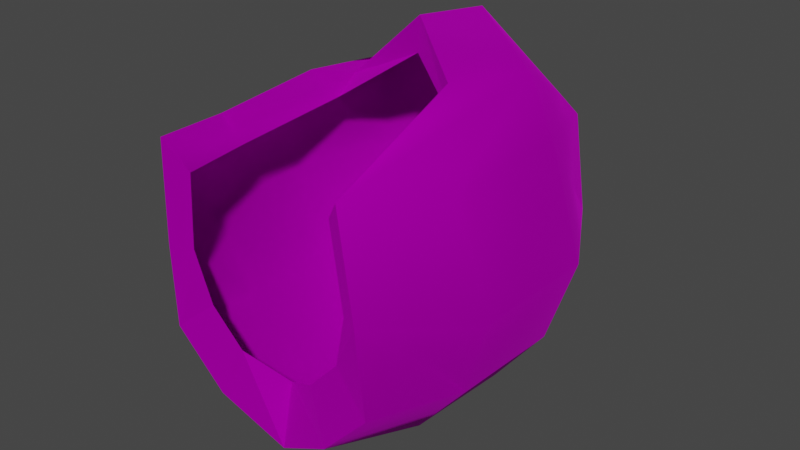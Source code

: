# Source: Wig_Kate_Hair_OverEyeCurly.blend  (saved by Blender 4.1.24; exported with 4.5.12 LTS)
import bpy
from mathutils import Matrix  # noqa: F401  (used for matrix-valued properties, if any)

bpy.ops.wm.read_factory_settings(use_empty=True)
scene = bpy.context.scene
scene.name = 'Scene'

# ---- collections
col_collection = bpy.data.collections.new('Collection'); scene.collection.children.link(col_collection)

# ---- images (referenced by path relative to the original .blend; pixels are not part of the script)
import os
ASSET_DIR = os.environ.get("B2B_ASSET_DIR", "")  # directory of the original .blend (textures are referenced by path, not embedded)
HERE = os.path.dirname(os.path.abspath(__file__))  # packed textures are extracted next to this script under _unpacked/

def load_image(name, relpath, width, height, colorspace="sRGB"):
    """Load a texture the original file referenced (path relative to the .blend, or extracted next to this script)."""
    p = next((c for c in (os.path.join(HERE, relpath), os.path.join(ASSET_DIR, relpath)) if relpath and os.path.exists(c)), "")
    if p:
        img = bpy.data.images.load(p, check_existing=True)
        img.name = name
    else:  # same state as the original file: an image datablock whose file is absent (Cycles renders it pink)
        img = bpy.data.images.new(name, width, height)
        img.source = "FILE"
        img.filepath = "//" + (relpath or name)
    img.colorspace_settings.name = colorspace
    return img
img_f_haircurly_long_png = load_image('F_HairCurly_Long.png', 'F_HairCurly_Long.png', 1024, 1024, 'sRGB')

# ---- materials (node trees are filled in below, after node groups)
mat_10___default_001 = bpy.data.materials.new('10 - Default.001')
mat_10___default_001.use_transparent_shadow = False
mat_10___default_001.diffuse_color = (0.5882, 0.5882, 0.5882, 1.0)
mat_10___default_001.roughness = 0.8586
mat_10___default_001.specular_intensity = 0.0
mat_10___default_001.metallic = 1.0

# ---- material node trees
mat_10___default_001.use_nodes = True; mat_10___default_001.node_tree.nodes.clear()
_N = mat_10___default_001.node_tree.nodes; _L = mat_10___default_001.node_tree.links
n0 = _N.new('ShaderNodeBsdfPrincipled'); n0.name = 'Principled BSDF'; n0.location = (10, 300)
n0.distribution = 'GGX'
n0.subsurface_method = 'BURLEY'
n0.inputs[1].default_value = 1.0
n0.inputs[2].default_value = 0.8586
n0.inputs[3].default_value = 1.45
n0.inputs[13].default_value = 0.0
n0.inputs[27].default_value = (0.0, 0.0, 0.0, 1.0)
n1 = _N.new('ShaderNodeOutputMaterial'); n1.name = 'Material Output'; n1.location = (300, 300)
n2 = _N.new('ShaderNodeNormalMap'); n2.name = 'Normal Map'; n2.location = (-300, -300)
n2.label = 'Normal/Map'
n3 = _N.new('ShaderNodeTexImage'); n3.name = 'Image Texture'; n3.location = (-300, 600)
n3.image = img_f_haircurly_long_png
_L.new(n0.outputs[0], n1.inputs[0])
_L.new(n2.outputs[0], n0.inputs[5])
_L.new(n3.outputs[0], n0.inputs[0])
n1.is_active_output = True

# ---- world
world_world = bpy.data.worlds.new('World'); scene.world = world_world
world_world.use_nodes = True; world_world.node_tree.nodes.clear()
_N = world_world.node_tree.nodes; _L = world_world.node_tree.links
n0 = _N.new('ShaderNodeOutputWorld'); n0.name = 'World Output'; n0.location = (300, 300)
n1 = _N.new('ShaderNodeBackground'); n1.name = 'Background'; n1.location = (10, 300)
n1.inputs[0].default_value = (0.05088, 0.05088, 0.05088, 1.0)
_L.new(n1.outputs[0], n0.inputs[0])
n0.is_active_output = True
world_world.color = (0.05088, 0.05088, 0.05088)
world_world.use_sun_shadow = False
world_world.sun_shadow_jitter_overblur = 0.0

# ---- meshes
me_mesh_002 = bpy.data.meshes.new('Mesh.002')
me_mesh_002.from_pydata([(-1.538, -2.743, 4.811), (-2.539, -1.188, 2.883), (-1.7, -2.663, 3.22), (-2.073, -1.272, 4.552), (-2.036, -0.8899, 1.525), (-1.774, -2.579, 1.873), (-2.654, 0.7072, 2.978), (-2.188, 0.6237, 4.647), (-2.164, 0.7758, 1.608), (-1.911, 2.007, 3.071), (-1.749, 1.928, 4.662), (-1.726, 2.077, 1.673), (-0.9584, 3.009, 3.121), (-0.797, 2.747, 4.482), (-0.5405, 2.833, 1.711), (-0.797, 2.747, 4.482), (-0.06081, 2.681, 3.104), (-0.9584, 3.009, 3.121), (-0.06081, 2.612, 4.475), (-0.06081, 2.751, 1.707), (-1.021, -2.538, 1.065), (-1.222, -0.841, 0.5476), (-1.32, 0.8288, 0.5489), (-0.9843, 2.116, 0.8956), (-0.06081, -2.345, 0.4796), (-0.06081, -0.8136, -0.001278), (-0.06081, 0.8563, 5.352e-05), (-0.06081, 2.124, 0.7342), (1.417, -2.743, 4.811), (2.418, -1.188, 2.883), (1.952, -1.272, 4.552), (1.578, -2.663, 3.22), (1.915, -0.8899, 1.525), (1.652, -2.579, 1.873), (2.532, 0.7072, 2.978), (2.066, 0.6237, 4.647), (2.042, 0.7758, 1.608), (1.789, 2.007, 3.071), (1.628, 1.936, 4.5), (1.604, 2.077, 1.673), (0.8368, 3.009, 3.121), (0.6754, 2.804, 4.262), (0.4189, 2.833, 1.711), (0.8995, -2.538, 1.065), (1.101, -0.841, 0.5476), (1.199, 0.8288, 0.5489), (0.8627, 2.116, 0.8956), (1.117, -0.3613, 5.465), (0.2483, 1.521, 5.866), (-0.2532, 0.7821, 5.811), (1.727, 0.5249, 5.503), (-1.749, 1.928, 4.662), (-1.719, 1.06, 4.576), (1.557, 1.611, 4.84), (-0.06081, 2.612, 4.475), (-0.797, 2.747, 4.482), (1.417, -2.743, 4.811), (2.066, 0.6237, 4.647), (1.952, -1.272, 4.552), (1.557, 1.611, 4.84), (-1.694, -1.253, 4.181), (-1.238, -2.568, 4.349), (-1.576, 0.5679, 4.382), (-1.719, 1.06, 4.576), (-1.375, -2.518, 3.189), (-1.165, -2.451, 2.381), (-0.673, -2.425, 1.853), (-0.04549, -2.146, 1.478), (1.284, -2.518, 3.189), (1.153, -2.583, 4.48), (1.074, -2.451, 2.381), (0.582, -2.425, 1.853), (1.136, -0.3396, 5.026), (-0.2016, 0.6832, 5.311), (-1.576, 0.5679, 4.382), (1.153, -2.583, 4.48)], [], [(0, 1, 2), (1, 0, 3), (2, 4, 5), (4, 2, 1), (3, 6, 1), (6, 3, 7), (1, 8, 4), (8, 1, 6), (7, 9, 6), (9, 7, 10), (6, 11, 8), (11, 6, 9), (10, 12, 9), (12, 10, 13), (9, 14, 11), (14, 9, 12), (15, 16, 17), (16, 15, 18), (17, 19, 14), (19, 17, 16), (4, 20, 5), (20, 4, 21), (8, 21, 4), (21, 8, 22), (11, 22, 8), (22, 11, 23), (21, 24, 20), (24, 21, 25), (22, 25, 21), (25, 22, 26), (23, 26, 22), (26, 23, 27), (14, 23, 11), (14, 27, 23), (27, 14, 19), (28, 29, 30), (29, 28, 31), (31, 32, 29), (32, 31, 33), (30, 34, 35), (34, 30, 29), (29, 36, 34), (36, 29, 32), (35, 37, 38), (37, 35, 34), (34, 39, 37), (39, 34, 36), (38, 40, 41), (40, 38, 37), (37, 42, 40), (42, 37, 39), (41, 16, 18), (16, 41, 40), (40, 19, 16), (19, 40, 42), (32, 43, 44), (43, 32, 33), (36, 44, 45), (44, 36, 32), (39, 45, 46), (45, 39, 36), (44, 24, 25), (24, 44, 43), (45, 25, 26), (25, 45, 44), (46, 26, 27), (26, 46, 45), (42, 39, 46), (42, 46, 27), (27, 19, 42), (47, 48, 49), (48, 47, 50), (49, 51, 52), (51, 49, 48), (53, 54, 48), (48, 55, 51), (55, 48, 54), (47, 56, 50), (50, 57, 53), (57, 50, 58), (53, 48, 50), (50, 56, 58), (41, 59, 38), (59, 41, 18), (59, 35, 38), (0, 60, 3), (60, 0, 61), (3, 62, 7), (62, 3, 60), (7, 63, 10), (63, 7, 62), (2, 61, 0), (61, 2, 64), (5, 64, 2), (64, 5, 65), (20, 65, 5), (65, 20, 66), (24, 66, 20), (66, 24, 67), (28, 68, 31), (68, 28, 69), (31, 70, 33), (70, 31, 68), (33, 71, 43), (71, 33, 70), (43, 67, 24), (67, 43, 71), (49, 72, 47), (72, 49, 73), (52, 73, 49), (73, 52, 74), (47, 75, 56), (75, 47, 72)])
me_mesh_002.polygons.foreach_set('use_smooth', [True] * 113)
_k = set([(0, 2), (0, 61), (2, 5), (2, 61), (5, 20), (5, 64), (5, 65), (20, 24), (20, 65), (20, 66), (24, 43), (24, 66), (24, 67), (28, 29), (28, 31), (28, 68), (31, 33), (31, 68), (31, 70), (33, 43), (33, 70), (33, 71), (43, 67), (43, 71), (47, 49), (47, 56), (47, 72), (47, 75), (49, 52), (49, 72), (49, 73), (52, 73)])
me_mesh_002.attributes.new('sharp_edge', 'BOOLEAN', 'EDGE').data.foreach_set('value', [ (min(e.vertices), max(e.vertices)) in _k for e in me_mesh_002.edges])
_uv = me_mesh_002.uv_layers.new(name='uvs_0')
_uv.uv.foreach_set('vector', [0.03308, 0.8906, 0.1995, 0.7618, 0.167, 0.916, 0.1995, 0.7618, 0.03308, 0.8906, 0.04979, 0.7522, 0.167, 0.916, 0.3153, 0.7572, 0.2932, 0.9119, 0.3153, 0.7572, 0.167, 0.916, 0.1995, 0.7618, 0.04979, 0.7522, 0.2104, 0.5924, 0.1995, 0.7618, 0.2104, 0.5924, 0.04979, 0.7522, 0.06929, 0.5708, 0.1995, 0.7618, 0.3184, 0.6041, 0.3153, 0.7572, 0.3184, 0.6041, 0.1995, 0.7618, 0.2104, 0.5924, 0.06929, 0.5708, 0.2441, 0.4609, 0.2104, 0.5924, 0.2441, 0.4609, 0.06929, 0.5708, 0.09623, 0.4379, 0.2104, 0.5924, 0.3622, 0.4856, 0.3184, 0.6041, 0.3622, 0.4856, 0.2104, 0.5924, 0.2441, 0.4609, 0.09623, 0.4379, 0.2889, 0.342, 0.2441, 0.4609, 0.2889, 0.342, 0.09623, 0.4379, 0.149, 0.3204, 0.2441, 0.4609, 0.465, 0.3856, 0.3622, 0.4856, 0.465, 0.3856, 0.2441, 0.4609, 0.2889, 0.342, 0.7157, 0.2052, 0.6368, 0.3215, 0.5846, 0.2547, 0.6368, 0.3215, 0.7157, 0.2052, 0.7638, 0.2651, 0.5846, 0.2547, 0.527, 0.4012, 0.465, 0.3856, 0.527, 0.4012, 0.5846, 0.2547, 0.6368, 0.3215, 0.3153, 0.7572, 0.398, 0.9209, 0.2932, 0.9119, 0.398, 0.9209, 0.3153, 0.7572, 0.4115, 0.7639, 0.3184, 0.6041, 0.4115, 0.7639, 0.3153, 0.7572, 0.4115, 0.7639, 0.3184, 0.6041, 0.413, 0.6169, 0.3622, 0.4856, 0.413, 0.6169, 0.3184, 0.6041, 0.413, 0.6169, 0.3622, 0.4856, 0.4415, 0.4978, 0.4115, 0.7639, 0.5058, 0.9024, 0.398, 0.9209, 0.5058, 0.9024, 0.4115, 0.7639, 0.5075, 0.7669, 0.413, 0.6169, 0.5075, 0.7669, 0.4115, 0.7639, 0.5075, 0.7669, 0.413, 0.6169, 0.5073, 0.6287, 0.4415, 0.4978, 0.5073, 0.6287, 0.413, 0.6169, 0.5073, 0.6287, 0.4415, 0.4978, 0.5066, 0.5033, 0.465, 0.3856, 0.4415, 0.4978, 0.3622, 0.4856, 0.465, 0.3856, 0.5066, 0.5033, 0.4415, 0.4978, 0.5066, 0.5033, 0.465, 0.3856, 0.527, 0.4012, 0.998, 0.9214, 0.8265, 0.7702, 0.9783, 0.7602, 0.8265, 0.7702, 0.998, 0.9214, 0.8472, 0.9274, 0.8472, 0.9274, 0.7051, 0.7669, 0.8265, 0.7702, 0.7051, 0.7669, 0.8472, 0.9274, 0.7196, 0.9202, 0.9783, 0.7602, 0.8121, 0.6005, 0.9481, 0.5414, 0.8121, 0.6005, 0.9783, 0.7602, 0.8265, 0.7702, 0.8265, 0.7702, 0.7017, 0.6209, 0.8121, 0.6005, 0.7017, 0.6209, 0.8265, 0.7702, 0.7051, 0.7669, 0.9481, 0.5414, 0.7618, 0.4795, 0.8651, 0.4199, 0.7618, 0.4795, 0.9481, 0.5414, 0.8121, 0.6005, 0.8121, 0.6005, 0.6563, 0.5145, 0.7618, 0.4795, 0.6563, 0.5145, 0.8121, 0.6005, 0.7017, 0.6209, 0.8651, 0.4199, 0.691, 0.3819, 0.773, 0.3327, 0.691, 0.3819, 0.8651, 0.4199, 0.7618, 0.4795, 0.7618, 0.4795, 0.5732, 0.4198, 0.691, 0.3819, 0.5732, 0.4198, 0.7618, 0.4795, 0.6563, 0.5145, 0.773, 0.3327, 0.6368, 0.3215, 0.7638, 0.2651, 0.6368, 0.3215, 0.773, 0.3327, 0.691, 0.3819, 0.691, 0.3819, 0.527, 0.4012, 0.6368, 0.3215, 0.527, 0.4012, 0.691, 0.3819, 0.5732, 0.4198, 0.7051, 0.7669, 0.6134, 0.9263, 0.6048, 0.771, 0.6134, 0.9263, 0.7051, 0.7669, 0.7196, 0.9202, 0.7017, 0.6209, 0.6048, 0.771, 0.6034, 0.6288, 0.6048, 0.771, 0.7017, 0.6209, 0.7051, 0.7669, 0.6563, 0.5145, 0.6034, 0.6288, 0.5764, 0.5172, 0.6034, 0.6288, 0.6563, 0.5145, 0.7017, 0.6209, 0.6048, 0.771, 0.5058, 0.9024, 0.5075, 0.7669, 0.5058, 0.9024, 0.6048, 0.771, 0.6134, 0.9263, 0.6034, 0.6288, 0.5075, 0.7669, 0.5073, 0.6287, 0.5075, 0.7669, 0.6034, 0.6288, 0.6048, 0.771, 0.5764, 0.5172, 0.5073, 0.6287, 0.5066, 0.5033, 0.5073, 0.6287, 0.5764, 0.5172, 0.6034, 0.6288, 0.5732, 0.4198, 0.6563, 0.5145, 0.5764, 0.5172, 0.5732, 0.4198, 0.5764, 0.5172, 0.5066, 0.5033, 0.5066, 0.5033, 0.527, 0.4012, 0.5732, 0.4198, 0.8732, 0.401, 0.8023, 0.2232, 0.8769, 0.2247, 0.8023, 0.2232, 0.8732, 0.401, 0.7781, 0.3715, 0.8769, 0.2247, 0.8286, 0.01447, 0.9117, 0.0485, 0.8286, 0.01447, 0.8769, 0.2247, 0.8023, 0.2232, 0.6785, 0.3077, 0.6812, 0.1183, 0.8023, 0.2232, 0.8023, 0.2232, 0.7139, 0.05418, 0.8286, 0.01447, 0.7139, 0.05418, 0.8023, 0.2232, 0.6812, 0.1183, 0.8732, 0.401, 0.9311, 0.6338, 0.7781, 0.3715, 0.7781, 0.3715, 0.7054, 0.4092, 0.6785, 0.3077, 0.7054, 0.4092, 0.7781, 0.3715, 0.8053, 0.5543, 0.6785, 0.3077, 0.8023, 0.2232, 0.7781, 0.3715, 0.7781, 0.3715, 0.9311, 0.6338, 0.8053, 0.5543, 0.773, 0.3327, 0.9025, 0.4163, 0.8651, 0.4199, 0.9025, 0.4163, 0.773, 0.3327, 0.7638, 0.2651, 0.9025, 0.4163, 0.9481, 0.5414, 0.8651, 0.4199, 0.03308, 0.8906, 0.002, 0.7513, 0.04979, 0.7522, 0.002, 0.7513, 0.03308, 0.8906, 0.02879, 0.9035, 0.04979, 0.7522, 0.01401, 0.5644, 0.06929, 0.5708, 0.01401, 0.5644, 0.04979, 0.7522, 0.002, 0.7513, 0.06929, 0.5708, 0.05169, 0.518, 0.09623, 0.4379, 0.05169, 0.518, 0.06929, 0.5708, 0.01401, 0.5644, 0.167, 0.916, 0.02879, 0.9035, 0.03308, 0.8906, 0.02879, 0.9035, 0.167, 0.916, 0.1665, 0.9523, 0.2932, 0.9119, 0.1665, 0.9523, 0.167, 0.916, 0.1665, 0.9523, 0.2932, 0.9119, 0.2747, 0.9774, 0.398, 0.9209, 0.2747, 0.9774, 0.2932, 0.9119, 0.2747, 0.9774, 0.398, 0.9209, 0.3856, 0.9941, 0.5058, 0.9024, 0.3856, 0.9941, 0.398, 0.9209, 0.3856, 0.9941, 0.5058, 0.9024, 0.5053, 0.9884, 0.998, 0.9214, 0.8391, 0.9608, 0.8472, 0.9274, 0.8391, 0.9608, 0.998, 0.9214, 0.9648, 0.9541, 0.8472, 0.9274, 0.7358, 0.9839, 0.7196, 0.9202, 0.7358, 0.9839, 0.8472, 0.9274, 0.8391, 0.9608, 0.7196, 0.9202, 0.6249, 0.998, 0.6134, 0.9263, 0.6249, 0.998, 0.7196, 0.9202, 0.7358, 0.9839, 0.6134, 0.9263, 0.5053, 0.9884, 0.5058, 0.9024, 0.5053, 0.9884, 0.6134, 0.9263, 0.6249, 0.998, 0.8769, 0.2247, 0.9148, 0.4012, 0.8732, 0.401, 0.9148, 0.4012, 0.8769, 0.2247, 0.9171, 0.2281, 0.9117, 0.0485, 0.9171, 0.2281, 0.8769, 0.2247, 0.9171, 0.2281, 0.9117, 0.0485, 0.9583, 0.06782, 0.8732, 0.401, 0.9667, 0.611, 0.9311, 0.6338, 0.9667, 0.611, 0.8732, 0.401, 0.9148, 0.4012])
_uv.active_render = True
_uv = me_mesh_002.uv_layers.new(name='UVChannel_1')
_uv.uv.foreach_set('vector', [0.0, 0.0, 0.0, 0.0, 0.0, 0.0, 0.0, 0.0, 0.0, 0.0, 0.0, 0.0, 0.0, 0.0, 0.0, 0.0, 0.0, 0.0, 0.0, 0.0, 0.0, 0.0, 0.0, 0.0, 0.0, 0.0, 0.0, 0.0, 0.0, 0.0, 0.0, 0.0, 0.0, 0.0, 0.0, 0.0, 0.0, 0.0, 0.0, 0.0, 0.0, 0.0, 0.0, 0.0, 0.0, 0.0, 0.0, 0.0, 0.0, 0.0, 0.0, 0.0, 0.0, 0.0, 0.0, 0.0, 0.0, 0.0, 0.0, 0.0, 0.0, 0.0, 0.0, 0.0, 0.0, 0.0, 0.0, 0.0, 0.0, 0.0, 0.0, 0.0, 0.0, 0.0, 0.0, 0.0, 0.0, 0.0, 0.0, 0.0, 0.0, 0.0, 0.0, 0.0, 0.0, 0.0, 0.0, 0.0, 0.0, 0.0, 0.0, 0.0, 0.0, 0.0, 0.0, 0.0, 0.0, 0.0, 0.0, 0.0, 0.0, 0.0, 0.0, 0.0, 0.0, 0.0, 0.0, 0.0, 0.0, 0.0, 0.0, 0.0, 0.0, 0.0, 0.0, 0.0, 0.0, 0.0, 0.0, 0.0, 0.0, 0.0, 0.0, 0.0, 0.0, 0.0, 0.0, 0.0, 0.0, 0.0, 0.0, 0.0, 0.0, 0.0, 0.0, 0.0, 0.0, 0.0, 0.0, 0.0, 0.0, 0.0, 0.0, 0.0, 0.0, 0.0, 0.0, 0.0, 0.0, 0.0, 0.0, 0.0, 0.0, 0.0, 0.0, 0.0, 0.0, 0.0, 0.0, 0.0, 0.0, 0.0, 0.0, 0.0, 0.0, 0.0, 0.0, 0.0, 0.0, 0.0, 0.0, 0.0, 0.0, 0.0, 0.0, 0.0, 0.0, 0.0, 0.0, 0.0, 0.0, 0.0, 0.0, 0.0, 0.0, 0.0, 0.0, 0.0, 0.0, 0.0, 0.0, 0.0, 0.0, 0.0, 0.0, 0.0, 0.0, 0.0, 0.0, 0.0, 0.0, 0.0, 0.0, 0.0, 0.0, 0.0, 0.0, 0.0, 0.0, 0.0, 0.0, 0.0, 0.0, 0.0, 0.0, 0.0, 0.0, 0.0, 0.0, 0.0, 0.0, 0.0, 0.0, 0.0, 0.0, 0.0, 0.0, 0.0, 0.0, 0.0, 0.0, 0.0, 0.0, 0.0, 0.0, 0.0, 0.0, 0.0, 0.0, 0.0, 0.0, 0.0, 0.0, 0.0, 0.0, 0.0, 0.0, 0.0, 0.0, 0.0, 0.0, 0.0, 0.0, 0.0, 0.0, 0.0, 0.0, 0.0, 0.0, 0.0, 0.0, 0.0, 0.0, 0.0, 0.0, 0.0, 0.0, 0.0, 0.0, 0.0, 0.0, 0.0, 0.0, 0.0, 0.0, 0.0, 0.0, 0.0, 0.0, 0.0, 0.0, 0.0, 0.0, 0.0, 0.0, 0.0, 0.0, 0.0, 0.0, 0.0, 0.0, 0.0, 0.0, 0.0, 0.0, 0.0, 0.0, 0.0, 0.0, 0.0, 0.0, 0.0, 0.0, 0.0, 0.0, 0.0, 0.0, 0.0, 0.0, 0.0, 0.0, 0.0, 0.0, 0.0, 0.0, 0.0, 0.0, 0.0, 0.0, 0.0, 0.0, 0.0, 0.0, 0.0, 0.0, 0.0, 0.0, 0.0, 0.0, 0.0, 0.0, 0.0, 0.0, 0.0, 0.0, 0.0, 0.0, 0.0, 0.0, 0.0, 0.0, 0.0, 0.0, 0.0, 0.0, 0.0, 0.0, 0.0, 0.0, 0.0, 0.0, 0.0, 0.0, 0.0, 0.0, 0.0, 0.0, 0.0, 0.0, 0.0, 0.0, 0.0, 0.0, 0.0, 0.0, 0.0, 0.0, 0.0, 0.0, 0.0, 0.0, 0.0, 0.0, 0.0, 0.0, 0.0, 0.0, 0.0, 0.0, 0.0, 0.0, 0.0, 0.0, 0.0, 0.0, 0.0, 0.0, 0.0, 0.0, 0.0, 0.0, 0.0, 0.0, 0.0, 0.0, 0.0, 0.0, 0.0, 0.0, 0.0, 0.0, 0.0, 0.0, 0.0, 0.0, 0.0, 0.0, 0.0, 0.0, 0.0, 0.0, 0.0, 0.0, 0.0, 0.0, 0.0, 0.0, 0.0, 0.0, 0.0, 0.0, 0.0, 0.0, 0.0, 0.0, 0.0, 0.0, 0.0, 0.0, 0.0, 0.0, 0.0, 0.0, 0.0, 0.0, 0.0, 0.0, 0.0, 0.0, 0.0, 0.0, 0.0, 0.0, 0.0, 0.0, 0.0, 0.0, 0.0, 0.0, 0.0, 0.0, 0.0, 0.0, 0.0, 0.0, 0.0, 0.0, 0.0, 0.0, 0.0, 0.0, 0.0, 0.0, 0.0, 0.0, 0.0, 0.0, 0.0, 0.0, 0.0, 0.0, 0.0, 0.0, 0.0, 0.0, 0.0, 0.0, 0.0, 0.0, 0.0, 0.0, 0.0, 0.0, 0.0, 0.0, 0.0, 0.0, 0.0, 0.0, 0.0, 0.0, 0.0, 0.0, 0.0, 0.0, 0.0, 0.0, 0.0, 0.0, 0.0, 0.0, 0.0, 0.0, 0.0, 0.0, 0.0, 0.0, 0.0, 0.0, 0.0, 0.0, 0.0, 0.0, 0.0, 0.0, 0.0, 0.0, 0.0, 0.0, 0.0, 0.0, 0.0, 0.0, 0.0, 0.0, 0.0, 0.0, 0.0, 0.0, 0.0, 0.0, 0.0, 0.0, 0.0, 0.0, 0.0, 0.0, 0.0, 0.0, 0.0, 0.0, 0.0, 0.0, 0.0, 0.0, 0.0, 0.0, 0.0, 0.0, 0.0, 0.0, 0.0, 0.0, 0.0, 0.0, 0.0, 0.0, 0.0, 0.0, 0.0, 0.0, 0.0, 0.0, 0.0, 0.0, 0.0, 0.0, 0.0, 0.0, 0.0, 0.0, 0.0, 0.0, 0.0, 0.0, 0.0, 0.0, 0.0, 0.0, 0.0, 0.0, 0.0, 0.0, 0.0, 0.0, 0.0, 0.0, 0.0, 0.0, 0.0, 0.0, 0.0, 0.0, 0.0, 0.0, 0.0, 0.0, 0.0, 0.0, 0.0, 0.0, 0.0, 0.0, 0.0, 0.0, 0.0, 0.0, 0.0, 0.0, 0.0, 0.0, 0.0, 0.0, 0.0, 0.0, 0.0, 0.0, 0.0, 0.0, 0.0, 0.0, 0.0, 0.0, 0.0, 0.0, 0.0, 0.0, 0.0, 0.0, 0.0, 0.0, 0.0, 0.0, 0.0, 0.0, 0.0, 0.0, 0.0, 0.0, 0.0, 0.0, 0.0, 0.0, 0.0, 0.0, 0.0, 0.0, 0.0, 0.0, 0.0, 0.0, 0.0, 0.0, 0.0, 0.0, 0.0, 0.0, 0.0, 0.0, 0.0, 0.0, 0.0, 0.0, 0.0, 0.0, 0.0, 0.0, 0.0, 0.0, 0.0, 0.0, 0.0, 0.0, 0.0, 0.0, 0.0, 0.0, 0.0])
me_mesh_002.materials.append(mat_10___default_001)
me_mesh_002.use_remesh_fix_poles = True
me_mesh_002.use_remesh_preserve_attributes = False
me_mesh_002.use_mirror_vertex_groups = False
me_mesh_002.update()
me_mesh_002.normals_split_custom_set([tuple(v) for v in zip(*[iter([-0.2437, -0.06811, 0.9675, -0.9534, -0.2827, -0.1057, -0.9047, -0.4249, -0.02996, -0.9534, -0.2827, -0.1057, -0.2437, -0.06811, 0.9675, -0.3684, -0.09038, 0.9252, -0.9047, -0.4249, -0.02996, -0.8522, -0.1742, -0.4935, -0.9326, -0.2063, -0.2962, -0.8522, -0.1742, -0.4935, -0.9047, -0.4249, -0.02996, -0.9534, -0.2827, -0.1057, -0.3684, -0.09038, 0.9252, -0.9808, 0.1951, -0.004367, -0.9534, -0.2827, -0.1057, -0.9808, 0.1951, -0.004367, -0.3684, -0.09038, 0.9252, -0.5202, 0.05971, 0.852, -0.9534, -0.2827, -0.1057, -0.8712, 0.1324, -0.4727, -0.8522, -0.1742, -0.4935, -0.8712, 0.1324, -0.4727, -0.9534, -0.2827, -0.1057, -0.9808, 0.1951, -0.004367, -0.5202, 0.05971, 0.852, -0.802, 0.5971, 0.01586, -0.9808, 0.1951, -0.004367, -0.802, 0.5971, 0.01586, -0.5202, 0.05971, 0.852, -0.7228, 0.4266, 0.5437, -0.9808, 0.1951, -0.004367, -0.7232, 0.605, -0.3331, -0.8712, 0.1324, -0.4727, -0.7232, 0.605, -0.3331, -0.9808, 0.1951, -0.004367, -0.802, 0.5971, 0.01586, -0.7228, 0.4266, 0.5437, -0.2698, 0.9629, -0.002149, -0.802, 0.5971, 0.01586, -0.2698, 0.9629, -0.002149, -0.7228, 0.4266, 0.5437, -0.1961, 0.8835, 0.4253, -0.802, 0.5971, 0.01586, -0.1665, 0.931, -0.3248, -0.7232, 0.605, -0.3331, -0.1665, 0.931, -0.3248, -0.802, 0.5971, 0.01586, -0.2698, 0.9629, -0.002149, -0.1961, 0.8835, 0.4253, -0.00328, 0.9969, 0.07867, -0.2698, 0.9629, -0.00217, -0.00328, 0.9969, 0.07867, -0.1961, 0.8835, 0.4253, 0.1153, 0.9021, 0.4158, -0.2698, 0.9629, -0.00217, -1.337e-07, 0.9519, -0.3065, -0.1665, 0.931, -0.3248, -1.337e-07, 0.9519, -0.3065, -0.2698, 0.9629, -0.00217, -0.00328, 0.9969, 0.07867, -0.8522, -0.1742, -0.4935, -0.6065, -0.2846, -0.7424, -0.9326, -0.2063, -0.2962, -0.6065, -0.2846, -0.7424, -0.8522, -0.1742, -0.4935, -0.6003, -0.1571, -0.7842, -0.8712, 0.1324, -0.4727, -0.6003, -0.1571, -0.7842, -0.8522, -0.1742, -0.4935, -0.6003, -0.1571, -0.7842, -0.8712, 0.1324, -0.4727, -0.6058, 0.1503, -0.7813, -0.7232, 0.605, -0.3331, -0.6058, 0.1503, -0.7813, -0.8712, 0.1324, -0.4727, -0.6058, 0.1503, -0.7813, -0.7232, 0.605, -0.3331, -0.4128, 0.593, -0.6913, -0.6003, -0.1571, -0.7842, -2.796e-07, -0.3277, -0.9448, -0.6065, -0.2846, -0.7424, -2.796e-07, -0.3277, -0.9448, -0.6003, -0.1571, -0.7842, -3.178e-07, -0.1509, -0.9885, -0.6058, 0.1503, -0.7813, -3.178e-07, -0.1509, -0.9885, -0.6003, -0.1571, -0.7842, -3.178e-07, -0.1509, -0.9885, -0.6058, 0.1503, -0.7813, -3.107e-07, 0.207, -0.9783, -0.4128, 0.593, -0.6913, -3.107e-07, 0.207, -0.9783, -0.6058, 0.1503, -0.7813, -3.107e-07, 0.207, -0.9783, -0.4128, 0.593, -0.6913, -1.937e-07, 0.6527, -0.7576, -0.1665, 0.931, -0.3248, -0.4128, 0.593, -0.6913, -0.7232, 0.605, -0.3331, -0.1665, 0.931, -0.3248, -1.937e-07, 0.6527, -0.7576, -0.4128, 0.593, -0.6913, -1.937e-07, 0.6527, -0.7576, -0.1665, 0.931, -0.3248, -1.337e-07, 0.9519, -0.3065, 0.8669, -0.3504, 0.3545, 0.9534, -0.2827, -0.1057, 0.9047, -0.1877, 0.3824, 0.9534, -0.2827, -0.1057, 0.8669, -0.3505, 0.3545, 0.9047, -0.4249, -0.02996, 0.9047, -0.4249, -0.02996, 0.8522, -0.1742, -0.4935, 0.9534, -0.2827, -0.1057, 0.8522, -0.1742, -0.4935, 0.9047, -0.4249, -0.02996, 0.9326, -0.2063, -0.2962, 0.9047, -0.1877, 0.3824, 0.9808, 0.1951, -0.004367, 0.9354, 0.1606, 0.3151, 0.9808, 0.1951, -0.004367, 0.9047, -0.1877, 0.3824, 0.9534, -0.2827, -0.1057, 0.9534, -0.2827, -0.1057, 0.8712, 0.1324, -0.4727, 0.9808, 0.1951, -0.004367, 0.8712, 0.1324, -0.4727, 0.9534, -0.2827, -0.1057, 0.8522, -0.1742, -0.4935, 0.9354, 0.1606, 0.3151, 0.8013, 0.5979, 0.01909, 0.7262, 0.5597, 0.3994, 0.8013, 0.5979, 0.01909, 0.9354, 0.1606, 0.3151, 0.9808, 0.1951, -0.004367, 0.9808, 0.1951, -0.004367, 0.7232, 0.605, -0.3331, 0.8013, 0.5979, 0.01909, 0.7232, 0.605, -0.3331, 0.9808, 0.1951, -0.004367, 0.8712, 0.1324, -0.4727, 0.7262, 0.5597, 0.3994, 0.2741, 0.9617, -0.003796, 0.1735, 0.8718, 0.4582, 0.2741, 0.9617, -0.003796, 0.7262, 0.5597, 0.3994, 0.8013, 0.5979, 0.01909, 0.8013, 0.5979, 0.01909, 0.1665, 0.931, -0.3248, 0.2741, 0.9617, -0.003796, 0.1665, 0.931, -0.3248, 0.8013, 0.5979, 0.01909, 0.7232, 0.605, -0.3331, 0.1735, 0.8718, 0.4582, -0.00328, 0.9969, 0.07867, 0.1153, 0.9021, 0.4158, -0.00328, 0.9969, 0.07867, 0.1735, 0.8718, 0.4582, 0.2741, 0.9617, -0.003796, 0.2741, 0.9617, -0.003796, -1.337e-07, 0.9519, -0.3065, -0.00328, 0.9969, 0.07867, -1.337e-07, 0.9519, -0.3065, 0.2741, 0.9617, -0.003796, 0.1665, 0.931, -0.3248, 0.8522, -0.1742, -0.4935, 0.6065, -0.2846, -0.7424, 0.6003, -0.1571, -0.7842, 0.6065, -0.2846, -0.7424, 0.8522, -0.1742, -0.4935, 0.9326, -0.2063, -0.2962, 0.8712, 0.1324, -0.4727, 0.6003, -0.1571, -0.7842, 0.6058, 0.1503, -0.7813, 0.6003, -0.1571, -0.7842, 0.8712, 0.1324, -0.4727, 0.8522, -0.1742, -0.4935, 0.7232, 0.605, -0.3331, 0.6058, 0.1503, -0.7813, 0.4128, 0.593, -0.6913, 0.6058, 0.1503, -0.7813, 0.7232, 0.605, -0.3331, 0.8712, 0.1324, -0.4727, 0.6003, -0.1571, -0.7842, -2.796e-07, -0.3277, -0.9448, -3.178e-07, -0.1509, -0.9885, -2.796e-07, -0.3277, -0.9448, 0.6003, -0.1571, -0.7842, 0.6065, -0.2846, -0.7424, 0.6058, 0.1503, -0.7813, -3.178e-07, -0.1509, -0.9885, -3.107e-07, 0.207, -0.9783, -3.178e-07, -0.1509, -0.9885, 0.6058, 0.1503, -0.7813, 0.6003, -0.1571, -0.7842, 0.4128, 0.593, -0.6913, -3.107e-07, 0.207, -0.9783, -1.937e-07, 0.6527, -0.7576, -3.107e-07, 0.207, -0.9783, 0.4128, 0.593, -0.6913, 0.6058, 0.1503, -0.7813, 0.1665, 0.931, -0.3248, 0.7232, 0.605, -0.3331, 0.4128, 0.593, -0.6913, 0.1665, 0.931, -0.3248, 0.4128, 0.593, -0.6913, -1.937e-07, 0.6527, -0.7576, -1.937e-07, 0.6527, -0.7576, -1.337e-07, 0.9519, -0.3065, 0.1665, 0.931, -0.3248, 0.2172, -0.1948, 0.9565, 0.06602, 0.4099, 0.9098, -0.2324, 0.02633, 0.9723, 0.06602, 0.4099, 0.9098, 0.2172, -0.1948, 0.9565, 0.6391, 0.0853, 0.7644, -0.2324, 0.02633, 0.9723, -0.7227, 0.4264, 0.5439, -0.03182, -0.1436, 0.9891, -0.7227, 0.4264, 0.5439, -0.2324, 0.02633, 0.9723, 0.06602, 0.4099, 0.9098, 0.6139, 0.515, 0.5983, 0.1154, 0.902, 0.416, 0.06602, 0.4099, 0.9098, 0.06602, 0.4099, 0.9098, -0.1961, 0.8835, 0.4254, -0.7227, 0.4264, 0.5439, -0.1961, 0.8835, 0.4254, 0.06602, 0.4099, 0.9098, 0.1154, 0.902, 0.416, 0.2172, -0.1948, 0.9565, 0.8669, -0.3504, 0.3547, 0.6391, 0.0853, 0.7644, 0.6391, 0.0853, 0.7644, 0.9353, 0.1606, 0.3152, 0.6139, 0.515, 0.5983, 0.9353, 0.1606, 0.3152, 0.6391, 0.0853, 0.7644, 0.9046, -0.1877, 0.3827, 0.6139, 0.515, 0.5983, 0.06602, 0.4099, 0.9098, 0.6391, 0.0853, 0.7644, 0.6391, 0.0853, 0.7644, 0.8669, -0.3504, 0.3547, 0.9046, -0.1877, 0.3827, 0.1735, 0.8718, 0.4582, 0.6139, 0.515, 0.5983, 0.7262, 0.5597, 0.3994, 0.6139, 0.515, 0.5983, 0.1735, 0.8718, 0.4582, 0.1153, 0.9021, 0.4158, 0.6139, 0.515, 0.5983, 0.9354, 0.1606, 0.3151, 0.7262, 0.5597, 0.3994, -0.2437, -0.06811, 0.9675, 0.6997, 0.1247, 0.7034, -0.3684, -0.09038, 0.9252, 0.6997, 0.1247, 0.7034, -0.2437, -0.06811, 0.9675, 0.7299, 0.3295, 0.5989, -0.3684, -0.09038, 0.9252, 0.4195, -0.124, 0.8992, -0.5202, 0.05971, 0.852, 0.4195, -0.124, 0.8992, -0.3684, -0.09038, 0.9252, 0.6997, 0.1247, 0.7034, -0.5202, 0.05971, 0.852, -0.03181, -0.1436, 0.9891, -0.7228, 0.4266, 0.5437, -0.03181, -0.1436, 0.9891, -0.5202, 0.05971, 0.852, 0.4195, -0.124, 0.8992, 0.401, -0.912, -0.08636, 0.401, -0.912, -0.08636, 0.401, -0.912, -0.08636, 0.3999, -0.9126, -0.08583, 0.3999, -0.9126, -0.08557, 0.4006, -0.9128, -0.07977, 0.4006, -0.9128, -0.07956, 0.4006, -0.9128, -0.07977, 0.3999, -0.9126, -0.08557, 0.223, -0.9746, -0.02299, 0.223, -0.9746, -0.02299, 0.223, -0.9746, -0.02299, 0.1394, -0.987, 0.08037, 0.1394, -0.987, 0.08037, 0.1394, -0.987, 0.08037, 0.1394, -0.987, 0.08037, 0.1394, -0.987, 0.08037, 0.1394, -0.987, 0.08037, 0.2212, -0.9743, 0.04239, 0.2212, -0.9743, 0.04239, 0.2212, -0.9743, 0.04239, 0.4813, -0.8609, 0.1649, 0.4813, -0.8609, 0.1649, 0.4813, -0.8609, 0.1649, -0.4335, -0.8968, -0.08889, -0.4335, -0.8968, -0.08889, -0.4335, -0.8968, -0.08889, -0.4335, -0.8968, -0.08889, -0.4335, -0.8968, -0.08889, -0.4335, -0.8968, -0.08889, -0.2773, -0.9578, -0.07563, -0.2773, -0.9578, -0.07563, -0.2773, -0.9578, -0.07563, -0.4461, -0.894, 0.04189, -0.4461, -0.894, 0.04189, -0.4461, -0.894, 0.04189, -0.1434, -0.9861, 0.08408, -0.1434, -0.9861, 0.08408, -0.1434, -0.9861, 0.08408, -0.1434, -0.9861, 0.08408, -0.1434, -0.9861, 0.08408, -0.1434, -0.9861, 0.08408, -0.3039, -0.9333, 0.1914, -0.3039, -0.9333, 0.1914, -0.3039, -0.9333, 0.1914, -0.393, -0.9192, -0.02619, -0.393, -0.9192, -0.02619, -0.393, -0.9192, -0.02619, -0.6493, -0.7576, -0.06693, -0.6493, -0.7576, -0.06693, -0.6493, -0.7576, -0.06693, -0.5912, -0.8006, 0.09753, -0.5912, -0.8006, 0.09753, -0.5912, -0.8006, 0.09753, -0.308, -0.9388, 0.1542, -0.308, -0.9388, 0.1542, -0.308, -0.9388, 0.1542, -0.4778, -0.4389, 0.7609, -0.4778, -0.4389, 0.7609, -0.4778, -0.4389, 0.7609, -0.8133, -0.2471, 0.5268, -0.8133, -0.2471, 0.5268, -0.8133, -0.2471, 0.5268, -0.999, 0.003446, -0.04518, -0.999, 0.003446, -0.04518, -0.999, 0.003446, -0.04518])] * 3)])

# ---- objects
ob_boxofjars003 = bpy.data.objects.new('BoxOfJars003', me_mesh_002)

# ---- transforms, parenting, visibility, modifiers, constraints
ob_boxofjars003.location = (0.0, 0.0, 0.0)
ob_boxofjars003.rotation_euler = (-1.629e-07, 0.0, 0.0)
ob_boxofjars003.scale = (0.0254, 0.0254, 0.0254)
ob_boxofjars003.color = (0.8, 0.8, 0.8, 1.0)
ob_boxofjars003.lineart.crease_threshold = 0.0

# ---- collection membership
col_collection.objects.link(ob_boxofjars003)

# ---- scene / render settings (as saved in the file)
scene.frame_start = 1; scene.frame_end = 250; scene.frame_set(1)
scene.render.engine = 'BLENDER_EEVEE_NEXT'
scene.cycles.use_denoising = False
scene.cycles.samples = 128
scene.cycles.sampling_pattern = 'TABULATED_SOBOL'
scene.cycles.use_adaptive_sampling = False
scene.cycles.use_light_tree = False
scene.eevee.ray_tracing_options.trace_max_roughness = 0.0
scene.view_settings.view_transform = 'Filmic'
bpy.context.view_layer.update()

# ---- added for rendering (the .blend has no active camera and no usable light): camera, sun
cam_auto = bpy.data.cameras.new('AutoCamera')
cam_auto.lens = 50.0
cam_auto.sensor_width = 36.0
cam_auto.clip_end = 1000.0
ob_auto_camera = bpy.data.objects.new('AutoCamera', cam_auto)
scene.collection.objects.link(ob_auto_camera)
ob_auto_camera.location = (0.226805, -0.270639, 0.257167)
ob_auto_camera.rotation_euler = (1.09748, -7.21219e-08, 0.694738)
scene.camera = ob_auto_camera
light_auto_sun = bpy.data.lights.new('AutoSun', 'SUN')
light_auto_sun.energy = 3.0
light_auto_sun.angle = 0.0523599
ob_auto_sun = bpy.data.objects.new('AutoSun', light_auto_sun)
scene.collection.objects.link(ob_auto_sun)
ob_auto_sun.rotation_euler = (0.872665, 0.174533, 0.523599)
bpy.context.view_layer.update()
